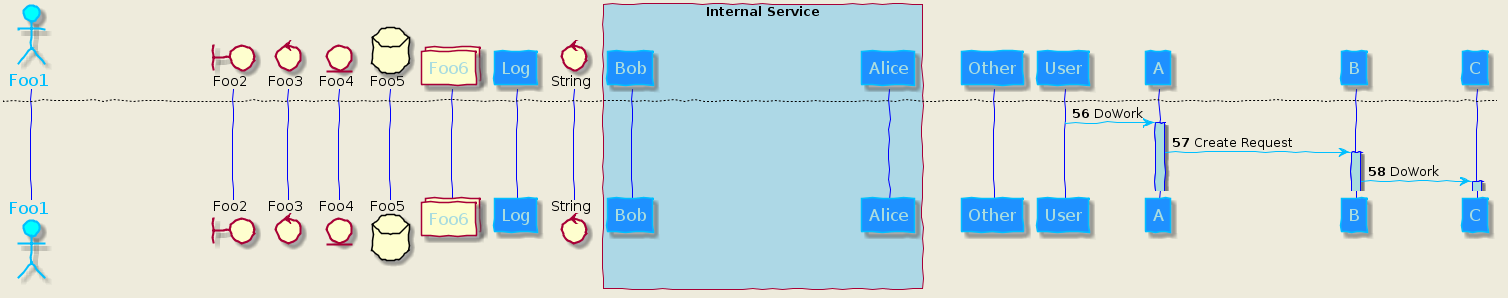

The diagram above was rendered by PlantUML. Its source (embedded in the PNG):
@startuml
autonumber

Alice -> Bob: Authentication Request
Bob --> Alice: Authentication Response

Alice -> Bob: Another authentication Request
Alice <-- Bob: another authentication Response

actor Foo1
boundary Foo2
control Foo3
entity Foo4
database Foo5
collections Foo6
Foo1 -> Foo2 : To boundary
Foo1 -> Foo3 : To control
Foo1 -> Foo4 : To entity
Foo1 -> Foo5 : To database
Foo1 -> Foo6 : To collections
Foo1 -> Foo1 : ask myself for information

newpage

Bob ->x Alice
Bob -> Alice
Bob ->> Alice
Bob -\ Alice
Bob \\- Alice
Bob //-- Alice
Bob ->o Alice
Bob o\\-- Alice
Bob <-> Alice
Bob <->o Alice

newpage

Alice -> Bob: Authentication Request
alt successful case
Bob -> Alice: Authentication Accepted
else some kind of failure
Bob -> Alice: Authentication Failure
group My own label
Alice -> Log : Log attack start
loop 1000 times
Alice -> Bob: DNS Attack
end
Alice -> Log : Log attack end
end
else Another type of failure
Bob -> Alice: Please repeat
end

Alice ->Bob : hello
note left: this is a first note
Bob->Alice : ok
note right: this is another note
Bob->Bob : I am thinking
note left
a note
can also be defined
on several lines
end note

== Initialization ==
Alice -> Bob: Authentication Request
Bob --> Alice: Authentication Response
== Repetition ==
Alice -> Bob: Another authentication Request
Alice <-- Bob: another authentication Response

newpage

Alice -> Bob: Authentication Request
...
Bob --> Alice: Authentication Response
...5 minutes latter...
Bob --> Alice: Bye !

Alice -> Bob: message 1
Bob --> Alice: ok
|||
Alice -> Bob: message 2
Bob --> Alice: ok
||45||
Alice -> Bob: message 3
Bob --> Alice: ok

newpage

participant User
User -> A: DoWork
activate A
A -> B: << createRequest >>
activate B
B -> C: DoWork
activate C
C --> B: WorkDone
destroy C
B --> A: RequestCreated
deactivate B
A -> User: Done
deactivate A

Bob -> Alice : hello
create Other
Alice -> Other : new
create control String
Alice -> String
note right : You can also put notes!
Alice --> Bob : ok

newpage

box "Internal Service" #LightBlue
participant Bob
participant Alice
end box
participant Other
Bob -> Alice : hello
Alice -> Other : hello

newpage
skinparam backgroundColor #EEEBDC
skinparam handwritten true
skinparam sequence {
ArrowColor DeepSkyBlue
ActorBorderColor DeepSkyBlue
LifeLineBorderColor blue
LifeLineBackgroundColor #A9DCDF
ParticipantBorderColor DeepSkyBlue
ParticipantBackgroundColor DodgerBlue
ParticipantFontName Impact
ParticipantFontSize 17
ParticipantFontColor #A9DCDF
ActorBackgroundColor aqua
ActorFontColor DeepSkyBlue
ActorFontSize 17
ActorFontName Aapex
}
actor User
participant "First Class" as A
participant "Second Class" as B
participant "Last Class" as C
User -> A: DoWork
activate A
A -> B: Create Request
activate B
B -> C: DoWork
activate C
@enduml